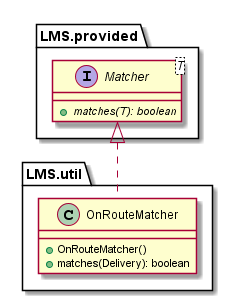

The diagram above was rendered by PlantUML. Its source (embedded in the PNG):
@startuml

    namespace LMS.util {

        class OnRouteMatcher {
            +OnRouteMatcher()
            +matches(Delivery): boolean
        }
    }

    namespace LMS.provided {
        interface Matcher<T> {
            {abstract} +matches(T): boolean
        }
    }

    LMS.provided.Matcher <|.. LMS.util.OnRouteMatcher

@enduml